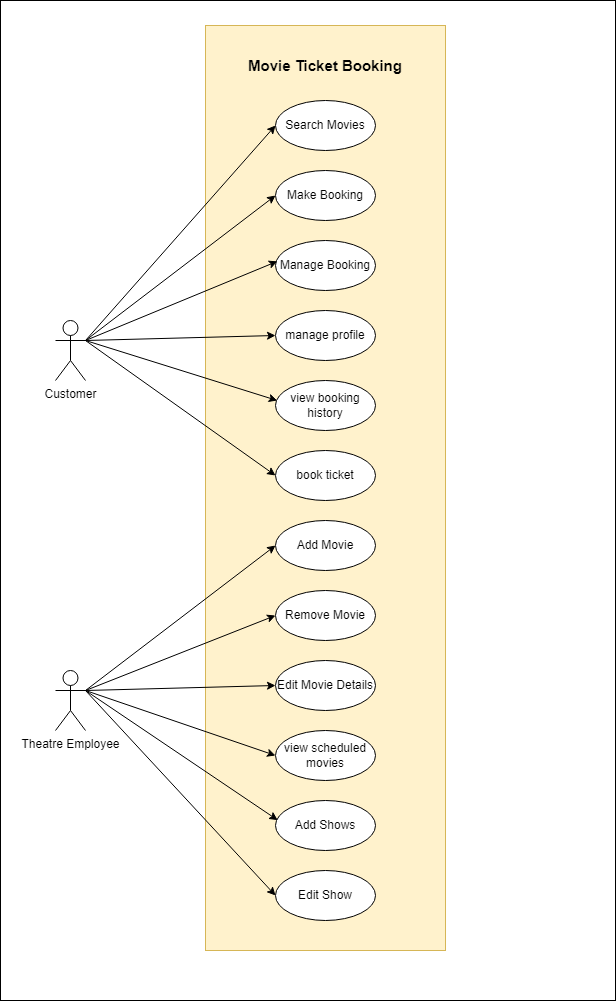

The diagram above was exported from draw.io. Its source (the exported page's mxGraphModel, read from the mxfile embedded in the PNG):
<mxGraphModel dx="708" dy="419" grid="1" gridSize="10" guides="1" tooltips="1" connect="1" arrows="1" fold="1" page="1" pageScale="1" pageWidth="827" pageHeight="1169" math="0" shadow="0">
  <root>
    <mxCell id="0" />
    <mxCell id="1" parent="0" />
    <mxCell id="ArjMrXQ489HIKMiuhsJ--35" value="" style="rounded=0;whiteSpace=wrap;html=1;" vertex="1" parent="1">
      <mxGeometry x="145" width="615" height="1000" as="geometry" />
    </mxCell>
    <mxCell id="ArjMrXQ489HIKMiuhsJ--1" value="" style="rounded=0;whiteSpace=wrap;html=1;fillColor=#fff2cc;strokeColor=#d6b656;" vertex="1" parent="1">
      <mxGeometry x="350" y="25" width="240" height="925" as="geometry" />
    </mxCell>
    <mxCell id="ArjMrXQ489HIKMiuhsJ--2" value="&lt;b&gt;&lt;font style=&quot;font-size: 15px;&quot;&gt;Movie Ticket Booking&lt;/font&gt;&lt;/b&gt;" style="text;html=1;strokeColor=none;fillColor=none;align=center;verticalAlign=middle;whiteSpace=wrap;rounded=0;" vertex="1" parent="1">
      <mxGeometry x="380" y="50" width="180" height="30" as="geometry" />
    </mxCell>
    <mxCell id="ArjMrXQ489HIKMiuhsJ--3" value="Customer&lt;br&gt;" style="shape=umlActor;verticalLabelPosition=bottom;verticalAlign=top;html=1;outlineConnect=0;comic=0;" vertex="1" parent="1">
      <mxGeometry x="200" y="320" width="30" height="60" as="geometry" />
    </mxCell>
    <mxCell id="ArjMrXQ489HIKMiuhsJ--4" value="Search Movies" style="ellipse;whiteSpace=wrap;html=1;" vertex="1" parent="1">
      <mxGeometry x="420" y="100" width="100" height="50" as="geometry" />
    </mxCell>
    <mxCell id="ArjMrXQ489HIKMiuhsJ--5" value="Make Booking" style="ellipse;whiteSpace=wrap;html=1;" vertex="1" parent="1">
      <mxGeometry x="420" y="170" width="100" height="50" as="geometry" />
    </mxCell>
    <mxCell id="ArjMrXQ489HIKMiuhsJ--6" value="Manage Booking" style="ellipse;whiteSpace=wrap;html=1;" vertex="1" parent="1">
      <mxGeometry x="420" y="240" width="100" height="50" as="geometry" />
    </mxCell>
    <mxCell id="ArjMrXQ489HIKMiuhsJ--7" value="" style="endArrow=classic;html=1;rounded=0;entryX=0;entryY=0.5;entryDx=0;entryDy=0;exitX=1;exitY=0.3333333333333333;exitDx=0;exitDy=0;exitPerimeter=0;" edge="1" parent="1" source="ArjMrXQ489HIKMiuhsJ--3" target="ArjMrXQ489HIKMiuhsJ--4">
      <mxGeometry width="50" height="50" relative="1" as="geometry">
        <mxPoint x="240" y="200" as="sourcePoint" />
        <mxPoint x="290" y="150" as="targetPoint" />
      </mxGeometry>
    </mxCell>
    <mxCell id="ArjMrXQ489HIKMiuhsJ--8" value="" style="endArrow=classic;html=1;rounded=0;exitX=1;exitY=0.3333333333333333;exitDx=0;exitDy=0;exitPerimeter=0;entryX=0;entryY=0.5;entryDx=0;entryDy=0;" edge="1" parent="1" source="ArjMrXQ489HIKMiuhsJ--3" target="ArjMrXQ489HIKMiuhsJ--5">
      <mxGeometry width="50" height="50" relative="1" as="geometry">
        <mxPoint x="410" y="270" as="sourcePoint" />
        <mxPoint x="460" y="220" as="targetPoint" />
      </mxGeometry>
    </mxCell>
    <mxCell id="ArjMrXQ489HIKMiuhsJ--9" value="" style="endArrow=classic;html=1;rounded=0;exitX=1;exitY=0.3333333333333333;exitDx=0;exitDy=0;exitPerimeter=0;entryX=0.018;entryY=0.417;entryDx=0;entryDy=0;entryPerimeter=0;" edge="1" parent="1" source="ArjMrXQ489HIKMiuhsJ--3" target="ArjMrXQ489HIKMiuhsJ--6">
      <mxGeometry width="50" height="50" relative="1" as="geometry">
        <mxPoint x="410" y="270" as="sourcePoint" />
        <mxPoint x="460" y="220" as="targetPoint" />
      </mxGeometry>
    </mxCell>
    <mxCell id="ArjMrXQ489HIKMiuhsJ--10" value="manage profile" style="ellipse;whiteSpace=wrap;html=1;" vertex="1" parent="1">
      <mxGeometry x="420" y="310" width="100" height="50" as="geometry" />
    </mxCell>
    <mxCell id="ArjMrXQ489HIKMiuhsJ--11" value="view booking history" style="ellipse;whiteSpace=wrap;html=1;" vertex="1" parent="1">
      <mxGeometry x="420" y="380" width="100" height="50" as="geometry" />
    </mxCell>
    <mxCell id="ArjMrXQ489HIKMiuhsJ--12" value="" style="endArrow=classic;html=1;rounded=0;entryX=0;entryY=0.5;entryDx=0;entryDy=0;exitX=1;exitY=0.3333333333333333;exitDx=0;exitDy=0;exitPerimeter=0;" edge="1" parent="1" source="ArjMrXQ489HIKMiuhsJ--3" target="ArjMrXQ489HIKMiuhsJ--10">
      <mxGeometry width="50" height="50" relative="1" as="geometry">
        <mxPoint x="240" y="200" as="sourcePoint" />
        <mxPoint x="460" y="290" as="targetPoint" />
      </mxGeometry>
    </mxCell>
    <mxCell id="ArjMrXQ489HIKMiuhsJ--13" value="" style="endArrow=classic;html=1;rounded=0;entryX=0.017;entryY=0.4;entryDx=0;entryDy=0;entryPerimeter=0;exitX=1;exitY=0.3333333333333333;exitDx=0;exitDy=0;exitPerimeter=0;" edge="1" parent="1" source="ArjMrXQ489HIKMiuhsJ--3" target="ArjMrXQ489HIKMiuhsJ--11">
      <mxGeometry width="50" height="50" relative="1" as="geometry">
        <mxPoint x="240" y="200" as="sourcePoint" />
        <mxPoint x="460" y="290" as="targetPoint" />
      </mxGeometry>
    </mxCell>
    <mxCell id="ArjMrXQ489HIKMiuhsJ--15" value="book ticket" style="ellipse;whiteSpace=wrap;html=1;" vertex="1" parent="1">
      <mxGeometry x="420" y="450" width="100" height="50" as="geometry" />
    </mxCell>
    <mxCell id="ArjMrXQ489HIKMiuhsJ--16" value="" style="endArrow=classic;html=1;rounded=0;entryX=0;entryY=0.5;entryDx=0;entryDy=0;exitX=1;exitY=0.3333333333333333;exitDx=0;exitDy=0;exitPerimeter=0;" edge="1" parent="1" source="ArjMrXQ489HIKMiuhsJ--3" target="ArjMrXQ489HIKMiuhsJ--15">
      <mxGeometry width="50" height="50" relative="1" as="geometry">
        <mxPoint x="240" y="200" as="sourcePoint" />
        <mxPoint x="370" y="410" as="targetPoint" />
      </mxGeometry>
    </mxCell>
    <mxCell id="ArjMrXQ489HIKMiuhsJ--19" value="Theatre&amp;nbsp;Employee" style="shape=umlActor;verticalLabelPosition=bottom;verticalAlign=top;html=1;outlineConnect=0;" vertex="1" parent="1">
      <mxGeometry x="200" y="670" width="30" height="60" as="geometry" />
    </mxCell>
    <mxCell id="ArjMrXQ489HIKMiuhsJ--20" value="Add Movie" style="ellipse;whiteSpace=wrap;html=1;" vertex="1" parent="1">
      <mxGeometry x="420" y="520" width="100" height="50" as="geometry" />
    </mxCell>
    <mxCell id="ArjMrXQ489HIKMiuhsJ--21" value="Remove Movie" style="ellipse;whiteSpace=wrap;html=1;" vertex="1" parent="1">
      <mxGeometry x="420" y="590" width="100" height="50" as="geometry" />
    </mxCell>
    <mxCell id="ArjMrXQ489HIKMiuhsJ--22" value="" style="endArrow=classic;html=1;rounded=0;exitX=1;exitY=0.3333333333333333;exitDx=0;exitDy=0;exitPerimeter=0;entryX=0;entryY=0.5;entryDx=0;entryDy=0;" edge="1" parent="1" source="ArjMrXQ489HIKMiuhsJ--19" target="ArjMrXQ489HIKMiuhsJ--20">
      <mxGeometry width="50" height="50" relative="1" as="geometry">
        <mxPoint x="410" y="550" as="sourcePoint" />
        <mxPoint x="460" y="500" as="targetPoint" />
      </mxGeometry>
    </mxCell>
    <mxCell id="ArjMrXQ489HIKMiuhsJ--23" value="" style="endArrow=classic;html=1;rounded=0;exitX=1;exitY=0.3333333333333333;exitDx=0;exitDy=0;exitPerimeter=0;entryX=0;entryY=0.5;entryDx=0;entryDy=0;" edge="1" parent="1" source="ArjMrXQ489HIKMiuhsJ--19" target="ArjMrXQ489HIKMiuhsJ--21">
      <mxGeometry width="50" height="50" relative="1" as="geometry">
        <mxPoint x="410" y="550" as="sourcePoint" />
        <mxPoint x="460" y="500" as="targetPoint" />
      </mxGeometry>
    </mxCell>
    <mxCell id="ArjMrXQ489HIKMiuhsJ--24" value="Edit Movie Details" style="ellipse;whiteSpace=wrap;html=1;" vertex="1" parent="1">
      <mxGeometry x="420" y="660" width="100" height="50" as="geometry" />
    </mxCell>
    <mxCell id="ArjMrXQ489HIKMiuhsJ--25" value="" style="endArrow=classic;html=1;rounded=0;exitX=1;exitY=0.3333333333333333;exitDx=0;exitDy=0;exitPerimeter=0;entryX=0;entryY=0.5;entryDx=0;entryDy=0;" edge="1" parent="1" source="ArjMrXQ489HIKMiuhsJ--19" target="ArjMrXQ489HIKMiuhsJ--24">
      <mxGeometry width="50" height="50" relative="1" as="geometry">
        <mxPoint x="410" y="710" as="sourcePoint" />
        <mxPoint x="460" y="660" as="targetPoint" />
      </mxGeometry>
    </mxCell>
    <mxCell id="ArjMrXQ489HIKMiuhsJ--27" value="view scheduled movies" style="ellipse;whiteSpace=wrap;html=1;" vertex="1" parent="1">
      <mxGeometry x="420" y="730" width="100" height="50" as="geometry" />
    </mxCell>
    <mxCell id="ArjMrXQ489HIKMiuhsJ--28" value="" style="endArrow=classic;html=1;rounded=0;exitX=1;exitY=0.3333333333333333;exitDx=0;exitDy=0;exitPerimeter=0;entryX=0;entryY=0.5;entryDx=0;entryDy=0;" edge="1" parent="1" source="ArjMrXQ489HIKMiuhsJ--19" target="ArjMrXQ489HIKMiuhsJ--27">
      <mxGeometry width="50" height="50" relative="1" as="geometry">
        <mxPoint x="410" y="710" as="sourcePoint" />
        <mxPoint x="460" y="660" as="targetPoint" />
      </mxGeometry>
    </mxCell>
    <mxCell id="ArjMrXQ489HIKMiuhsJ--30" value="Add Shows" style="ellipse;whiteSpace=wrap;html=1;" vertex="1" parent="1">
      <mxGeometry x="420" y="800" width="100" height="50" as="geometry" />
    </mxCell>
    <mxCell id="ArjMrXQ489HIKMiuhsJ--31" value="Edit Show" style="ellipse;whiteSpace=wrap;html=1;" vertex="1" parent="1">
      <mxGeometry x="420" y="870" width="100" height="50" as="geometry" />
    </mxCell>
    <mxCell id="ArjMrXQ489HIKMiuhsJ--32" value="" style="endArrow=classic;html=1;rounded=0;exitX=1;exitY=0.3333333333333333;exitDx=0;exitDy=0;exitPerimeter=0;entryX=0.022;entryY=0.393;entryDx=0;entryDy=0;entryPerimeter=0;" edge="1" parent="1" source="ArjMrXQ489HIKMiuhsJ--19" target="ArjMrXQ489HIKMiuhsJ--30">
      <mxGeometry width="50" height="50" relative="1" as="geometry">
        <mxPoint x="410" y="750" as="sourcePoint" />
        <mxPoint x="460" y="700" as="targetPoint" />
      </mxGeometry>
    </mxCell>
    <mxCell id="ArjMrXQ489HIKMiuhsJ--33" value="" style="endArrow=classic;html=1;rounded=0;exitX=1;exitY=0.3333333333333333;exitDx=0;exitDy=0;exitPerimeter=0;entryX=0;entryY=0.5;entryDx=0;entryDy=0;" edge="1" parent="1" source="ArjMrXQ489HIKMiuhsJ--19" target="ArjMrXQ489HIKMiuhsJ--31">
      <mxGeometry width="50" height="50" relative="1" as="geometry">
        <mxPoint x="410" y="750" as="sourcePoint" />
        <mxPoint x="460" y="700" as="targetPoint" />
      </mxGeometry>
    </mxCell>
  </root>
</mxGraphModel>